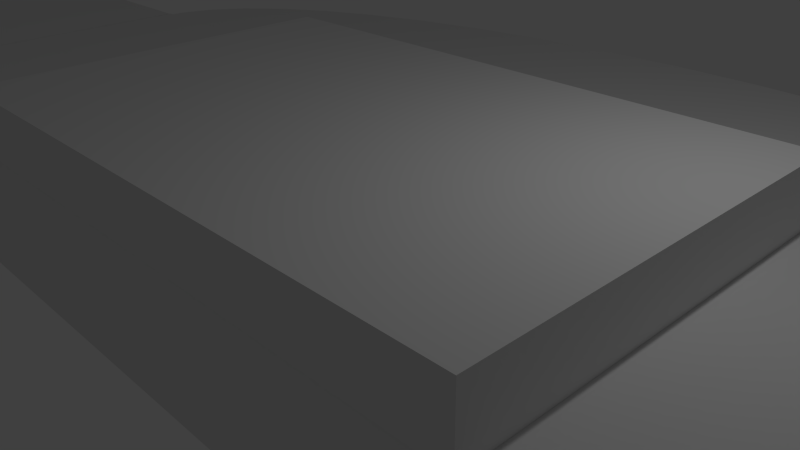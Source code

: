 # Source: Scene.blend  (saved by Blender 2.72.0; exported with 4.5.12 LTS)
import bpy
from mathutils import Matrix  # noqa: F401  (used for matrix-valued properties, if any)

bpy.ops.wm.read_factory_settings(use_empty=True)
scene = bpy.context.scene
scene.name = 'Scene'

# ---- collections
col_collection_1 = bpy.data.collections.new('Collection 1'); scene.collection.children.link(col_collection_1)

# ---- materials (node trees are filled in below, after node groups)
mat_material = bpy.data.materials.new('Material')
mat_material.alpha_threshold = 0.0
mat_material.use_transparent_shadow = False
mat_material.roughness = 0.5
mat_material.line_color = (0.0, 0.0, 0.0, 1.0)

# ---- material node trees

# ---- world
world_world = bpy.data.worlds.new('World'); scene.world = world_world
world_world.color = (0.05088, 0.05088, 0.05088)
world_world.use_sun_shadow = False
world_world.sun_shadow_jitter_overblur = 0.0
world_world.cycles.sampling_method = 'MANUAL'
world_world.cycles.sample_map_resolution = 256

# ---- cameras
cam_camera = bpy.data.cameras.new('Camera')
cam_camera.clip_end = 100.0
cam_camera.lens = 35.0
cam_camera.sensor_width = 32.0
cam_camera.sensor_height = 18.0
cam_camera.ortho_scale = 7.314
cam_camera.dof.focus_distance = 0.0
cam_camera.dof.aperture_fstop = 128.0

# ---- lights
light_lamp = bpy.data.lights.new('Lamp', 'POINT')
light_lamp.transmission_factor = 0.0
light_lamp.cutoff_distance = 30.0
light_lamp.energy = 100.0
light_lamp.shadow_buffer_clip_start = 1.001
light_lamp.shadow_soft_size = 0.1
light_lamp.shadow_maximum_resolution = 0.006
light_lamp.use_absolute_resolution = True
light_lamp.cycles.use_multiple_importance_sampling = False

# ---- meshes
me_cube_001 = bpy.data.meshes.new('Cube.001')
me_cube_001.from_pydata([(-1.0, -1.0, -1.0), (-1.0, 1.0, -1.0), (1.0, 1.0, -1.0), (1.0, -1.0, -1.0), (-1.0, -1.0, 1.0), (-1.0, 1.0, 1.0), (1.0, 1.0, 1.0), (1.0, -1.0, 1.0)], [], [(4, 5, 1, 0), (5, 6, 2, 1), (6, 7, 3, 2), (7, 4, 0, 3), (0, 1, 2, 3), (7, 6, 5, 4)])
me_cube_001.use_remesh_preserve_volume = False
me_cube_001.use_remesh_preserve_attributes = False
me_cube_001.use_mirror_vertex_groups = False
me_cube_001.update()
me_cube = bpy.data.meshes.new('Cube')
me_cube.from_pydata([(1.0, 1.0, -1.0), (1.0, -1.0, -1.0), (-1.0, -1.0, -1.0), (-1.0, 1.0, -1.0), (1.0, 1.0, 1.0), (1.0, -1.0, 1.0), (-1.0, -1.0, 1.0), (-1.0, 1.0, 1.0), (-7.628e-10, 0.4303, -0.9857), (-7.628e-10, 0.4303, 0.9857), (0.1488, 0.4146, -0.9857), (0.1488, 0.4146, 0.9857), (0.2943, 0.3679, -0.9857), (0.2943, 0.3679, 0.9857), (0.4332, 0.2911, -0.9857), (0.4332, 0.2911, 0.9857), (0.5624, 0.186, -0.9857), (0.5624, 0.186, 0.9857), (0.6791, 0.05495, -0.9857), (0.6791, 0.05495, 0.9857), (0.7806, -0.09912, -0.9857), (0.7806, -0.09912, 0.9857), (0.8646, -0.2728, -0.9857), (0.8646, -0.2728, 0.9857), (0.9294, -0.4621, -0.9857), (0.9294, -0.4621, 0.9857), (0.9734, -0.663, -0.9857), (0.9734, -0.663, 0.9857), (0.9956, -0.8708, -0.9857), (0.9956, -0.8708, 0.9857), (0.9956, -1.081, -0.9857), (0.9956, -1.081, 0.9857), (0.9734, -1.289, -0.9857), (0.9734, -1.289, 0.9857), (0.9294, -1.49, -0.9857), (0.9294, -1.49, 0.9857), (0.8646, -1.679, -0.9857), (0.8646, -1.679, 0.9857), (0.7806, -1.853, -0.9857), (0.7806, -1.853, 0.9857), (0.6791, -2.007, -0.9857), (0.6791, -2.007, 0.9857), (0.5624, -2.138, -0.9857), (0.5624, -2.138, 0.9857), (0.4332, -2.243, -0.9857), (0.4332, -2.243, 0.9857), (0.2943, -2.32, -0.9857), (0.2943, -2.32, 0.9857), (0.1488, -2.366, -0.9857), (0.1488, -2.366, 0.9857), (6.261e-07, -2.382, -0.9857), (6.261e-07, -2.382, 0.9857), (-0.1488, -2.366, -0.9857), (-0.1488, -2.366, 0.9857), (-0.2943, -2.32, -0.9857), (-0.2943, -2.32, 0.9857), (-0.4332, -2.243, -0.9857), (-0.4332, -2.243, 0.9857), (-0.5624, -2.138, -0.9857), (-0.5624, -2.138, 0.9857), (-0.6791, -2.007, -0.9857), (-0.6791, -2.007, 0.9857), (-0.7806, -1.853, -0.9857), (-0.7806, -1.853, 0.9857), (-0.8646, -1.679, -0.9857), (-0.8646, -1.679, 0.9857), (-0.9294, -1.49, -0.9857), (-0.9294, -1.49, 0.9857), (-0.9734, -1.289, -0.9857), (-0.9734, -1.289, 0.9857), (-0.9956, -1.081, -0.9857), (-0.9956, -1.081, 0.9857), (-0.9956, -0.8708, -0.9857), (-0.9956, -0.8708, 0.9857), (-0.9734, -0.663, -0.9857), (-0.9734, -0.663, 0.9857), (-0.9294, -0.4621, -0.9857), (-0.9294, -0.4621, 0.9857), (-0.8646, -0.2728, -0.9857), (-0.8646, -0.2728, 0.9857), (-0.7806, -0.09912, -0.9857), (-0.7806, -0.09912, 0.9857), (-0.6791, 0.05494, -0.9857), (-0.6791, 0.05494, 0.9857), (-0.5624, 0.186, -0.9857), (-0.5624, 0.186, 0.9857), (-0.4332, 0.2911, -0.9857), (-0.4332, 0.2911, 0.9857), (-0.2943, 0.3679, -0.9857), (-0.2943, 0.3679, 0.9857), (-0.1488, 0.4146, -0.9857), (-0.1488, 0.4146, 0.9857), (1.624, 0.992, -1.0), (1.624, -0.992, -1.0), (0.9996, -0.992, -1.0), (0.9996, 0.992, -1.0), (1.624, 0.992, 1.0), (1.624, -0.992, 1.0), (0.9996, -0.992, 1.0), (0.9996, 0.992, 1.0), (-0.9963, 0.9893, -1.0), (-0.9963, -0.9893, -1.0), (-1.596, -0.9893, -1.0), (-1.596, 0.9893, -1.0), (-0.9963, 0.9893, 1.0), (-0.9963, -0.9893, 1.0), (-1.596, -0.9893, 1.0), (-1.596, 0.9893, 1.0)], [], [(0, 1, 2, 3), (4, 7, 6, 5), (0, 4, 5, 1), (1, 5, 6, 2), (2, 6, 7, 3), (4, 0, 3, 7), (8, 9, 11, 10), (10, 11, 13, 12), (12, 13, 15, 14), (14, 15, 17, 16), (16, 17, 19, 18), (18, 19, 21, 20), (20, 21, 23, 22), (22, 23, 25, 24), (24, 25, 27, 26), (26, 27, 29, 28), (28, 29, 31, 30), (30, 31, 33, 32), (32, 33, 35, 34), (34, 35, 37, 36), (36, 37, 39, 38), (38, 39, 41, 40), (40, 41, 43, 42), (42, 43, 45, 44), (44, 45, 47, 46), (46, 47, 49, 48), (48, 49, 51, 50), (50, 51, 53, 52), (52, 53, 55, 54), (54, 55, 57, 56), (56, 57, 59, 58), (58, 59, 61, 60), (60, 61, 63, 62), (62, 63, 65, 64), (64, 65, 67, 66), (66, 67, 69, 68), (68, 69, 71, 70), (70, 71, 73, 72), (72, 73, 75, 74), (74, 75, 77, 76), (76, 77, 79, 78), (78, 79, 81, 80), (80, 81, 83, 82), (82, 83, 85, 84), (84, 85, 87, 86), (86, 87, 89, 88), (11, 9, 91, 89, 87, 85, 83, 81, 79, 77, 75, 73, 71, 69, 67, 65, 63, 61, 59, 57, 55, 53, 51, 49, 47, 45, 43, 41, 39, 37, 35, 33, 31, 29, 27, 25, 23, 21, 19, 17, 15, 13), (90, 91, 9, 8), (88, 89, 91, 90), (8, 10, 12, 14, 16, 18, 20, 22, 24, 26, 28, 30, 32, 34, 36, 38, 40, 42, 44, 46, 48, 50, 52, 54, 56, 58, 60, 62, 64, 66, 68, 70, 72, 74, 76, 78, 80, 82, 84, 86, 88, 90), (96, 97, 93, 92), (97, 98, 94, 93), (98, 99, 95, 94), (99, 96, 92, 95), (92, 93, 94, 95), (99, 98, 97, 96), (104, 105, 101, 100), (105, 106, 102, 101), (106, 107, 103, 102), (107, 104, 100, 103), (100, 101, 102, 103), (107, 106, 105, 104)])
me_cube.materials.append(mat_material)
me_cube.use_remesh_preserve_volume = False
me_cube.use_remesh_preserve_attributes = False
me_cube.use_mirror_vertex_groups = False
me_cube.update()

# ---- objects
ob_drum_platform = bpy.data.objects.new('Drum platform', me_cube_001)
ob_scence_floor = bpy.data.objects.new('Scence_Floor', me_cube)
ob_lamp = bpy.data.objects.new('Lamp', light_lamp)
ob_camera = bpy.data.objects.new('Camera', cam_camera)

# ---- transforms, parenting, visibility, modifiers, constraints
ob_drum_platform.location = (-0.1309, -0.2193, 1.442)
ob_drum_platform.scale = (4.405, 2.808, 0.4409)
ob_drum_platform.lineart.crease_threshold = 0.0
ob_scence_floor.location = (0.0, 0.0, 0.0)
ob_scence_floor.rotation_euler = (0.0, 0.0, 3.142)
ob_scence_floor.scale = (10.0, 3.0, 1.0)
ob_scence_floor.lock_rotations_4d = False
ob_scence_floor.empty_display_type = 'ARROWS'
ob_scence_floor.lineart.crease_threshold = 0.0
ob_lamp.location = (4.076, 1.005, 5.904)
ob_lamp.rotation_euler = (0.6503, 0.05522, 1.866)
ob_lamp.lock_rotations_4d = False
ob_lamp.empty_display_type = 'ARROWS'
ob_lamp.color = (0.0, 0.0, 0.0, 0.0)
ob_lamp.lineart.crease_threshold = 0.0
ob_camera.location = (7.481, -6.508, 5.344)
ob_camera.rotation_euler = (1.109, 0.01082, 0.8149)
ob_camera.lock_rotations_4d = False
ob_camera.empty_display_type = 'ARROWS'
ob_camera.color = (0.0, 0.0, 0.0, 0.0)
ob_camera.display_type = 'WIRE'
ob_camera.lineart.crease_threshold = 0.0

# ---- collection membership
col_collection_1.objects.link(ob_drum_platform)
col_collection_1.objects.link(ob_scence_floor)
col_collection_1.objects.link(ob_lamp)
col_collection_1.objects.link(ob_camera)

# ---- scene / render settings (as saved in the file)
scene.camera = ob_camera
scene.frame_start = 1; scene.frame_end = 250; scene.frame_set(1)
scene.render.engine = 'BLENDER_EEVEE_NEXT'
scene.render.resolution_percentage = 50
scene.render.dither_intensity = 0.0
scene.cycles.use_denoising = False
scene.cycles.samples = 10
scene.cycles.sampling_pattern = 'TABULATED_SOBOL'
scene.cycles.light_sampling_threshold = 0.0
scene.cycles.use_adaptive_sampling = False
scene.cycles.use_light_tree = False
scene.cycles.blur_glossy = 0.0
scene.cycles.pixel_filter_type = 'GAUSSIAN'
scene.cycles.sample_clamp_indirect = 0.0
scene.view_settings.view_transform = 'Standard'
bpy.context.view_layer.update()
